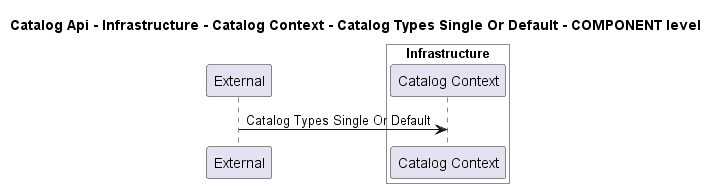

The diagram above was rendered by PlantUML. Its source (embedded in the PNG):
@startuml
!pragma layout smetana

title Catalog Api - Infrastructure - Catalog Context - Catalog Types Single Or Default - COMPONENT level

participant "External" as C4InterFlow.SoftwareSystems.ExternalSystem

box "Catalog Api" #White
    
box "Infrastructure" #White
    participant "Catalog Context" as dotnet.eShop.Architecture.SoftwareSystems.CatalogApi.Containers.Infrastructure.Components.CatalogContext
end box

end box


C4InterFlow.SoftwareSystems.ExternalSystem -> dotnet.eShop.Architecture.SoftwareSystems.CatalogApi.Containers.Infrastructure.Components.CatalogContext : Catalog Types Single Or Default


@enduml